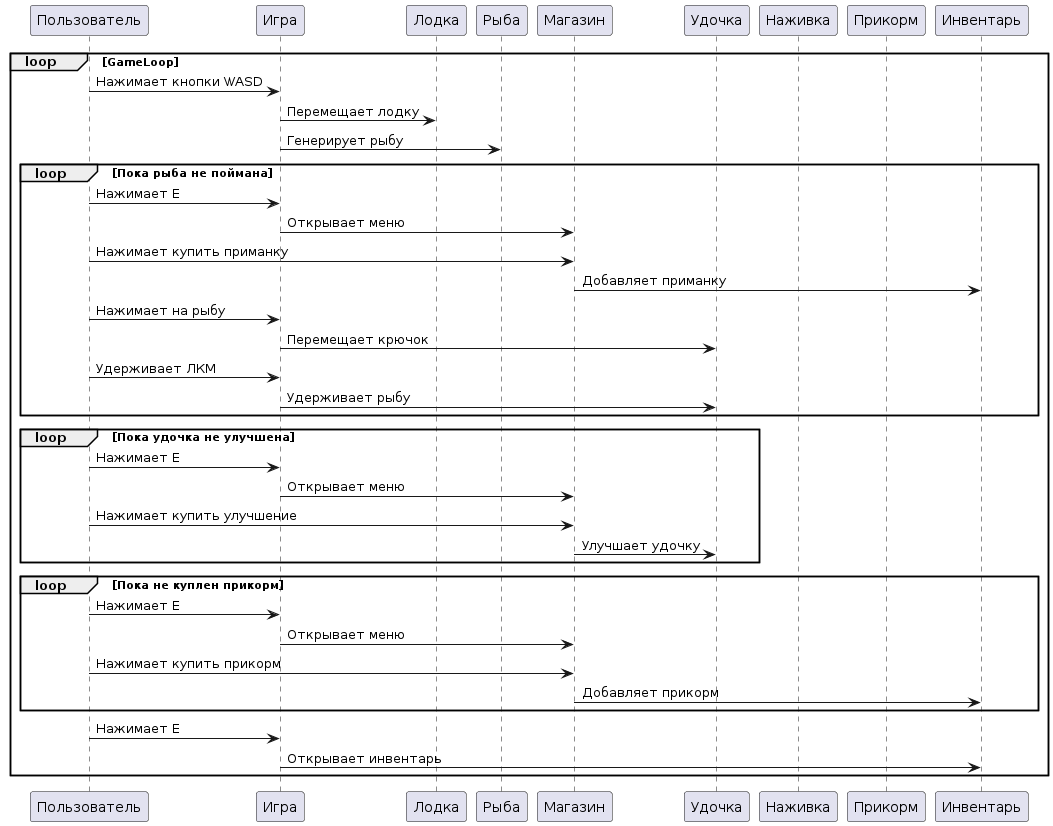

The diagram above was rendered by PlantUML. Its source (embedded in the PNG):
@startuml
participant Пользователь
participant Игра
participant Лодка
participant Рыба
participant Магазин
participant Удочка
participant Наживка
participant Прикорм
participant Инвентарь

loop GameLoop
    Пользователь -> Игра: Нажимает кнопки WASD
    Игра -> Лодка: Перемещает лодку
    Игра -> Рыба: Генерирует рыбу
    
    loop Пока рыба не поймана
        Пользователь -> Игра: Нажимает E
        Игра -> Магазин: Открывает меню
        Пользователь -> Магазин: Нажимает купить приманку
        Магазин -> Инвентарь: Добавляет приманку
        Пользователь -> Игра: Нажимает на рыбу
        Игра -> Удочка: Перемещает крючок
        Пользователь -> Игра: Удерживает ЛКМ
        Игра -> Удочка: Удерживает рыбу
    end
    
    loop Пока удочка не улучшена
        Пользователь -> Игра: Нажимает E
        Игра -> Магазин: Открывает меню
        Пользователь -> Магазин: Нажимает купить улучшение
        Магазин -> Удочка: Улучшает удочку
    end
    
    loop Пока не куплен прикорм
        Пользователь -> Игра: Нажимает E
        Игра -> Магазин: Открывает меню
        Пользователь -> Магазин: Нажимает купить прикорм
        Магазин -> Инвентарь: Добавляет прикорм
    end
    
    Пользователь -> Игра: Нажимает E
    Игра -> Инвентарь: Открывает инвентарь
end
@enduml